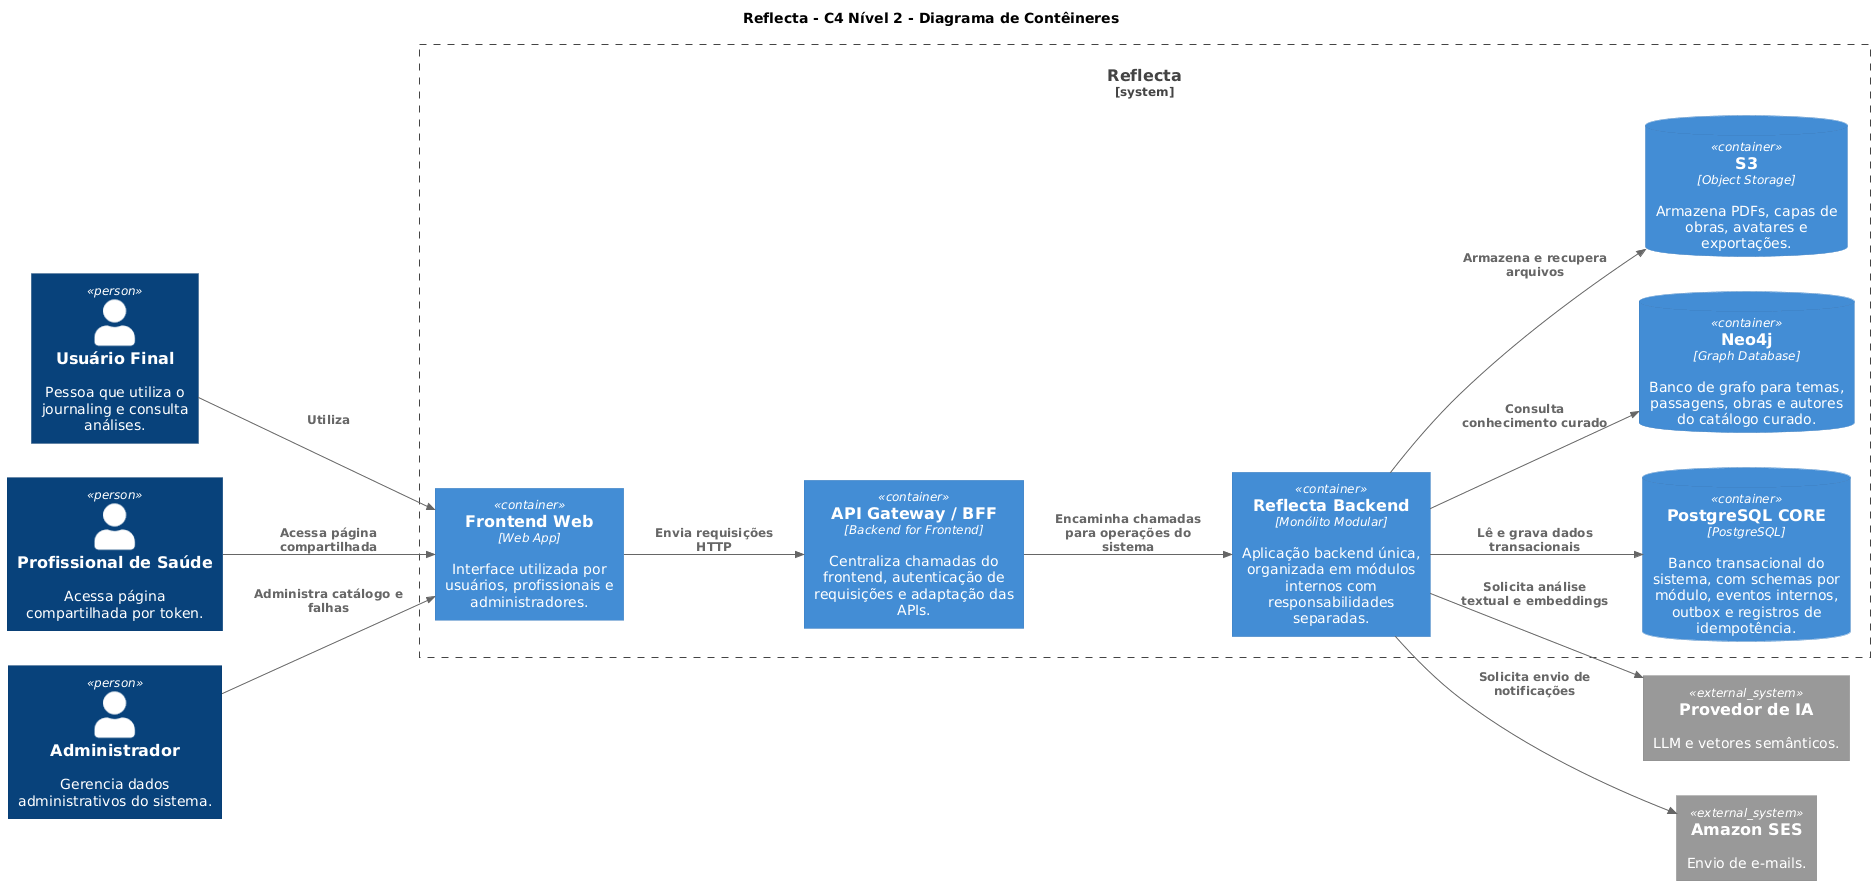

The diagram above was rendered by PlantUML. Its source (embedded in the PNG):
@startuml
title Reflecta - C4 Nível 2 - Diagrama de Contêineres

!include https://raw.githubusercontent.com/plantuml-stdlib/C4-PlantUML/master/C4_Container.puml

LAYOUT_LEFT_RIGHT()

Person(usuario, "Usuário Final", "Pessoa que utiliza o journaling e consulta análises.")
Person(profissional, "Profissional de Saúde", "Acessa página compartilhada por token.")
Person(admin, "Administrador", "Gerencia dados administrativos do sistema.")

System_Boundary(reflecta, "Reflecta") {

    Container(frontend, "Frontend Web", "Web App", "Interface utilizada por usuários, profissionais e administradores.")

    Container(bff, "API Gateway / BFF", "Backend for Frontend", "Centraliza chamadas do frontend, autenticação de requisições e adaptação das APIs.")

    Container(backend, "Reflecta Backend", "Monólito Modular", "Aplicação backend única, organizada em módulos internos com responsabilidades separadas.")

    ContainerDb(postgres, "PostgreSQL CORE", "PostgreSQL", "Banco transacional do sistema, com schemas por módulo, eventos internos, outbox e registros de idempotência.")

    ContainerDb(neo4j, "Neo4j", "Graph Database", "Banco de grafo para temas, passagens, obras e autores do catálogo curado.")

    ContainerDb(s3, "S3", "Object Storage", "Armazena PDFs, capas de obras, avatares e exportações.")
}

System_Ext(ia, "Provedor de IA", "LLM e vetores semânticos.")
System_Ext(email, "Amazon SES", "Envio de e-mails.")

Rel(usuario, frontend, "Utiliza")
Rel(profissional, frontend, "Acessa página compartilhada")
Rel(admin, frontend, "Administra catálogo e falhas")

Rel(frontend, bff, "Envia requisições HTTP")
Rel(bff, backend, "Encaminha chamadas para operações do sistema")

Rel(backend, postgres, "Lê e grava dados transacionais")
Rel(backend, neo4j, "Consulta conhecimento curado")
Rel(backend, s3, "Armazena e recupera arquivos")
Rel(backend, ia, "Solicita análise textual e embeddings")
Rel(backend, email, "Solicita envio de notificações")
@enduml